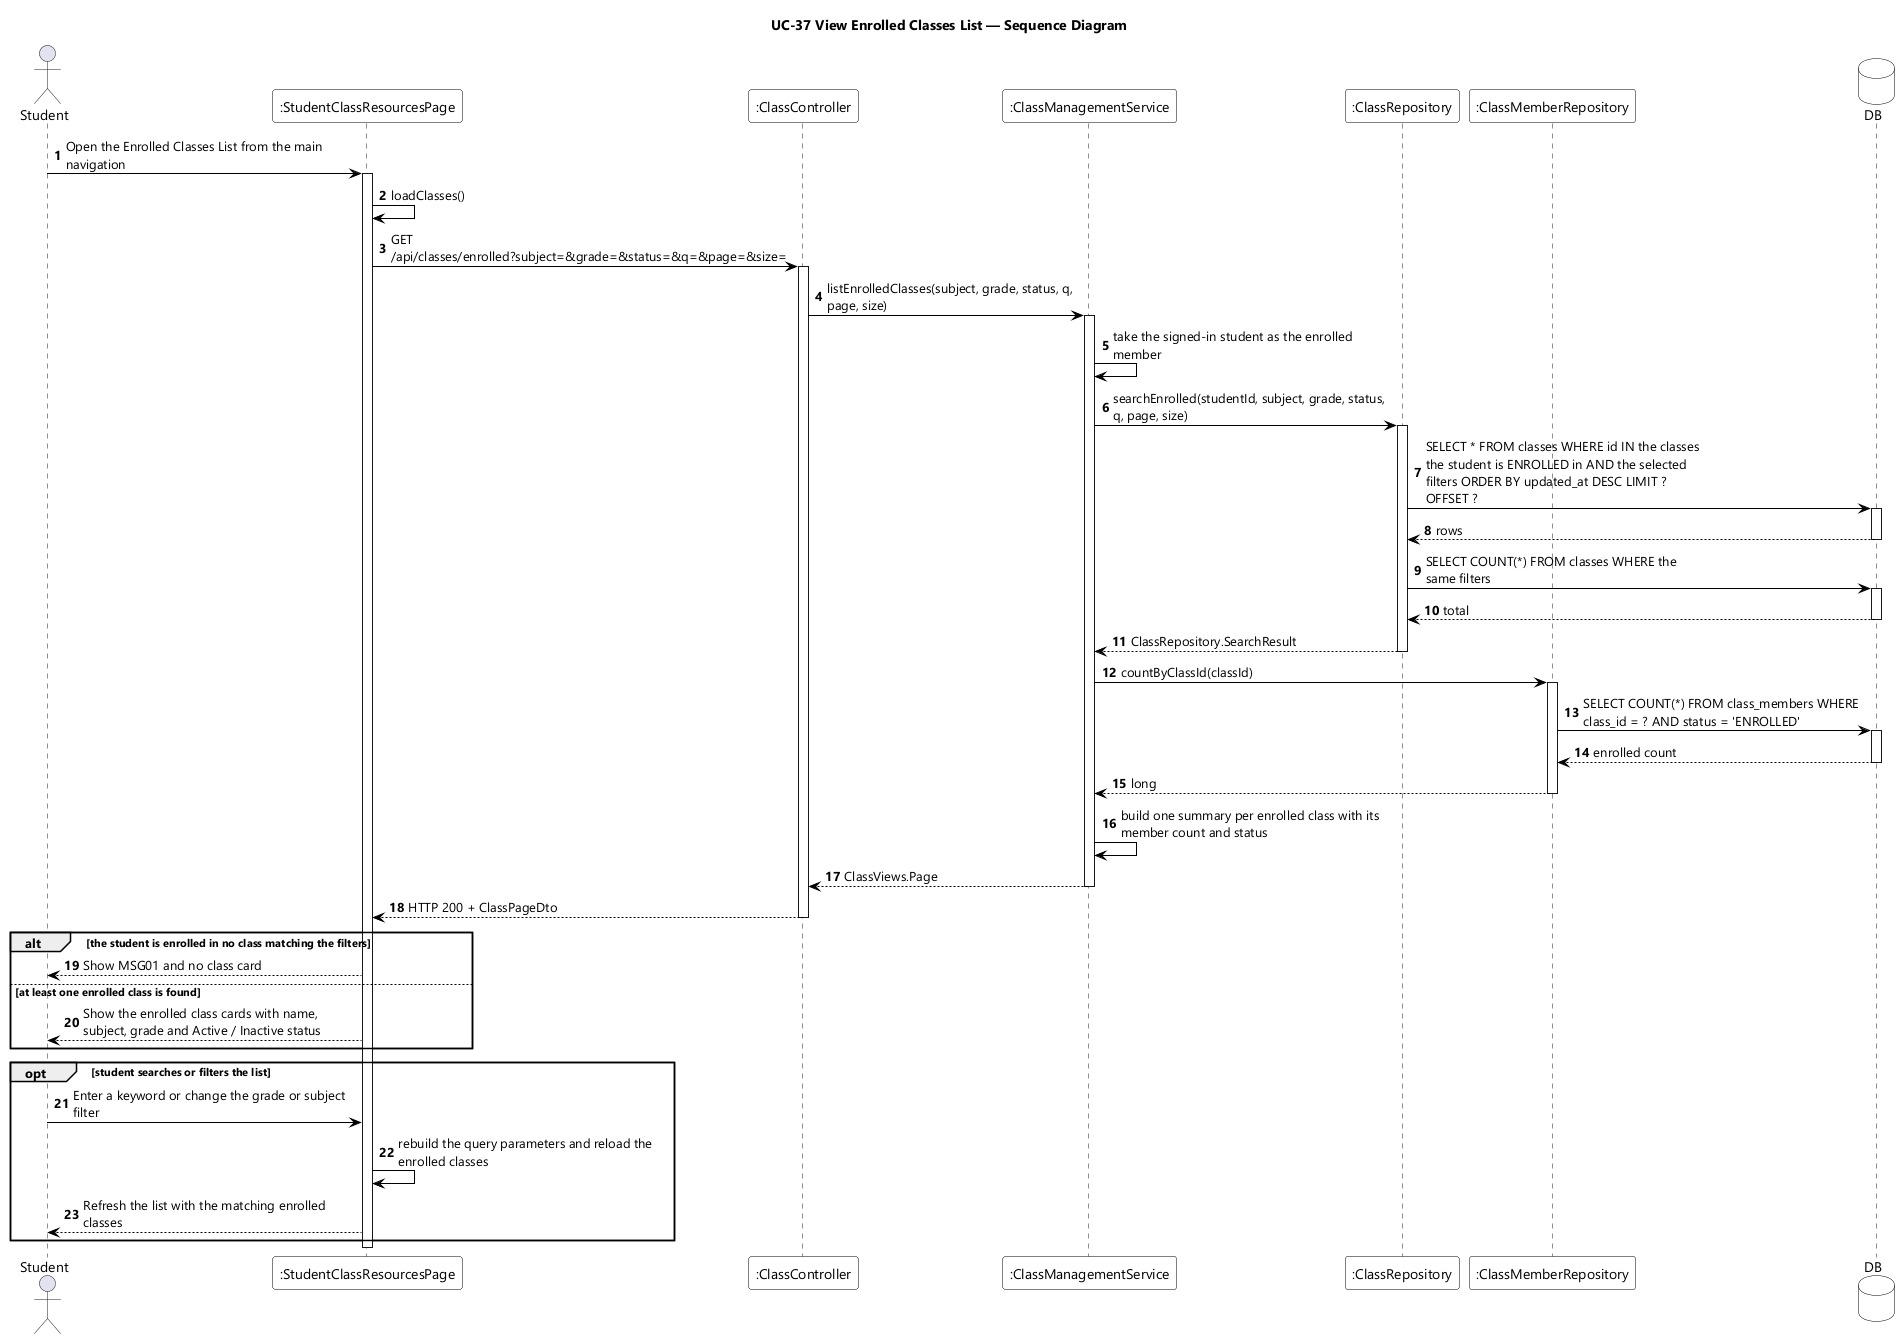

The diagram above was rendered by PlantUML. Its source (embedded in the PNG):
@startuml UC-37 View Enrolled Classes List - Sequence Diagram
skinparamlocked dpi 96
skinparam defaultFontName "Segoe UI"
skinparam shadowing false
skinparam ParticipantBackgroundColor #FFFFFF
skinparam ParticipantBorderColor #000000
skinparam DatabaseBackgroundColor #FFFFFF
skinparam DatabaseBorderColor #000000
skinparam ArrowColor #000000
skinparam sequenceMessageAlign left
skinparam maxMessageSize 280
title UC-37 View Enrolled Classes List — Sequence Diagram

actor Student
participant ":StudentClassResourcesPage" as UI
participant ":ClassController" as CTL
participant ":ClassManagementService" as SVC
participant ":ClassRepository" as REPO
participant ":ClassMemberRepository" as MEM
database DB

autonumber
Student -> UI : Open the Enrolled Classes List from the main navigation
activate UI
UI -> UI : loadClasses()
UI -> CTL : GET /api/classes/enrolled?subject=&grade=&status=&q=&page=&size=
activate CTL
CTL -> SVC : listEnrolledClasses(subject, grade, status, q, page, size)
activate SVC
SVC -> SVC : take the signed-in student as the enrolled member
SVC -> REPO : searchEnrolled(studentId, subject, grade, status, q, page, size)
activate REPO
REPO -> DB : SELECT * FROM classes WHERE id IN the classes the student is ENROLLED in AND the selected filters ORDER BY updated_at DESC LIMIT ? OFFSET ?
activate DB
DB --> REPO : rows
deactivate DB
REPO -> DB : SELECT COUNT(*) FROM classes WHERE the same filters
activate DB
DB --> REPO : total
deactivate DB
REPO --> SVC : ClassRepository.SearchResult
deactivate REPO
SVC -> MEM : countByClassId(classId)
activate MEM
MEM -> DB : SELECT COUNT(*) FROM class_members WHERE class_id = ? AND status = 'ENROLLED'
activate DB
DB --> MEM : enrolled count
deactivate DB
MEM --> SVC : long
deactivate MEM
SVC -> SVC : build one summary per enrolled class with its member count and status
SVC --> CTL : ClassViews.Page
deactivate SVC
CTL --> UI : HTTP 200 + ClassPageDto
deactivate CTL

alt the student is enrolled in no class matching the filters
  UI --> Student : Show MSG01 and no class card
else at least one enrolled class is found
  UI --> Student : Show the enrolled class cards with name, subject, grade and Active / Inactive status
end

opt student searches or filters the list
  Student -> UI : Enter a keyword or change the grade or subject filter
  UI -> UI : rebuild the query parameters and reload the enrolled classes
  UI --> Student : Refresh the list with the matching enrolled classes
end
deactivate UI
@enduml